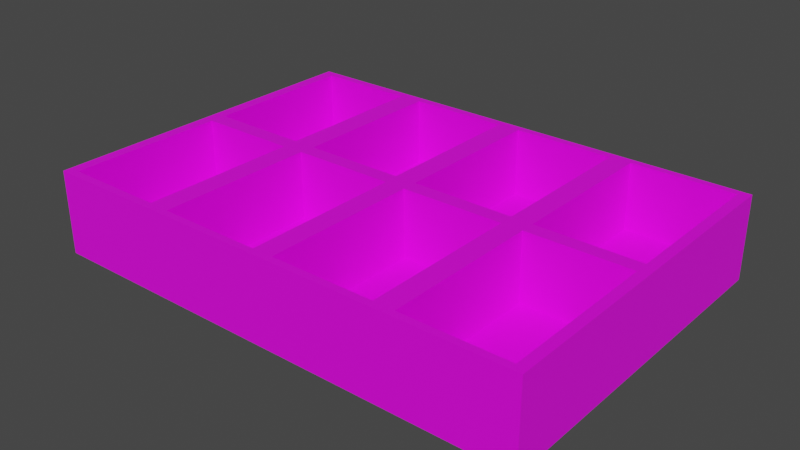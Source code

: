 # Source: Container_Stamps.blend  (saved by Blender 3.5.10; exported with 4.5.12 LTS)
import bpy
from mathutils import Matrix  # noqa: F401  (used for matrix-valued properties, if any)

bpy.ops.wm.read_factory_settings(use_empty=True)
scene = bpy.context.scene
scene.name = 'Scene'

# ---- collections
col_collection = bpy.data.collections.new('Collection'); scene.collection.children.link(col_collection)

# ---- images (referenced by path relative to the original .blend; pixels are not part of the script)
import os
ASSET_DIR = os.environ.get("B2B_ASSET_DIR", "")  # directory of the original .blend (textures are referenced by path, not embedded)
HERE = os.path.dirname(os.path.abspath(__file__))  # packed textures are extracted next to this script under _unpacked/

def load_image(name, relpath, width, height, colorspace="sRGB"):
    """Load a texture the original file referenced (path relative to the .blend, or extracted next to this script)."""
    p = next((c for c in (os.path.join(HERE, relpath), os.path.join(ASSET_DIR, relpath)) if relpath and os.path.exists(c)), "")
    if p:
        img = bpy.data.images.load(p, check_existing=True)
        img.name = name
    else:  # same state as the original file: an image datablock whose file is absent (Cycles renders it pink)
        img = bpy.data.images.new(name, width, height)
        img.source = "FILE"
        img.filepath = "//" + (relpath or name)
    img.colorspace_settings.name = colorspace
    return img
img_container_stamps_png = load_image('Container Stamps.png', 'Container Stamps.png', 1024, 1024, 'sRGB')

# ---- materials (node trees are filled in below, after node groups)
mat_material = bpy.data.materials.new('Material')
mat_material.alpha_threshold = 0.0
mat_material.use_transparent_shadow = False
mat_material.roughness = 0.5
mat_material.line_color = (0.0, 0.0, 0.0, 1.0)

# ---- material node trees
mat_material.use_nodes = True; mat_material.node_tree.nodes.clear()
_N = mat_material.node_tree.nodes; _L = mat_material.node_tree.links
n0 = _N.new('ShaderNodeOutputMaterial'); n0.name = 'Material Output'; n0.location = (300, 300)
n1 = _N.new('ShaderNodeBsdfPrincipled'); n1.name = 'Principled BSDF'; n1.location = (10, 300)
n1.distribution = 'GGX'
n1.subsurface_method = 'RANDOM_WALK_SKIN'
n1.inputs[3].default_value = 1.45
n1.inputs[27].default_value = (0.0, 0.0, 0.0, 1.0)
n1.inputs[28].default_value = 1.0
n2 = _N.new('ShaderNodeTexImage'); n2.name = 'Image Texture'; n2.location = (-280, 280)
n2.image = img_container_stamps_png
_L.new(n1.outputs[0], n0.inputs[0])
_L.new(n2.outputs[0], n1.inputs[0])
n0.is_active_output = True

# ---- world
world_world = bpy.data.worlds.new('World'); scene.world = world_world
world_world.use_nodes = True; world_world.node_tree.nodes.clear()
_N = world_world.node_tree.nodes; _L = world_world.node_tree.links
n0 = _N.new('ShaderNodeOutputWorld'); n0.name = 'World Output'; n0.location = (300, 300)
n1 = _N.new('ShaderNodeBackground'); n1.name = 'Background'; n1.location = (10, 300)
n1.inputs[0].default_value = (0.05088, 0.05088, 0.05088, 1.0)
_L.new(n1.outputs[0], n0.inputs[0])
n0.is_active_output = True
world_world.color = (0.05088, 0.05088, 0.05088)
world_world.use_sun_shadow = False
world_world.sun_shadow_jitter_overblur = 0.0

# ---- meshes
me_cube = bpy.data.meshes.new('Cube')
me_cube.from_pydata([(1.365, 0.9587, 0.4811), (1.424, 1.0, -2.565e-05), (1.365, -0.9585, 0.4811), (1.424, -1.0, -2.565e-05), (-1.356, 0.9518, 0.4811), (-1.424, 1.0, -2.565e-05), (-1.359, -0.9542, 0.4811), (-1.424, -1.0, -2.565e-05), (0.0, 1.0, -2.565e-05), (-0.05868, -0.9588, 0.4811), (0.0, -1.0, -2.565e-05), (-0.06573, 0.9538, 0.4811), (0.7121, -1.0, -2.565e-05), (0.6494, 0.9559, 0.4811), (0.7121, 1.0, -2.565e-05), (0.651, -0.9571, 0.4811), (-0.7121, 1.0, -2.565e-05), (-0.7773, -0.9542, 0.4811), (-0.7121, -1.0, -2.565e-05), (-0.7807, 0.9518, 0.4811), (-1.424, 0.0, -2.565e-05), (1.365, 0.04133, 0.4811), (-1.356, 0.04818, 0.4811), (1.424, 0.0, -2.565e-05), (0.0, 0.0, -2.565e-05), (-0.06573, 0.04615, 0.4811), (0.6494, 0.04405, 0.4811), (0.7121, 0.0, -2.565e-05), (-0.7121, 0.0, -2.565e-05), (-0.7807, 0.04818, 0.4811), (-1.359, -0.04577, 0.4811), (-1.424, 1.0, 0.4811), (-0.6464, 0.9538, 0.4811), (-0.6464, 0.04615, 0.4811), (-0.7121, 1.0, 0.4811), (0.06274, 0.9559, 0.4811), (0.06274, 0.04405, 0.4811), (-0.7773, -0.04577, 0.4811), (0.0, 1.0, 0.4811), (0.771, 0.9587, 0.4811), (-0.05868, -0.0412, 0.4811), (0.771, 0.04133, 0.4811), (0.7121, 1.0, 0.4811), (1.424, 1.0, 0.4811), (1.365, -0.0415, 0.4811), (0.651, -0.04291, 0.4811), (-0.6534, -0.9588, 0.4811), (-1.424, -1.0, 0.4811), (-0.6534, -0.0412, 0.4811), (-1.424, 0.0, 0.4811), (0.06112, -0.04291, 0.4811), (0.06112, -0.9571, 0.4811), (-0.7121, -1.0, 0.4811), (-0.7121, 0.0, 0.4811), (0.7712, -0.9585, 0.4811), (0.0, -1.0, 0.4811), (0.0, 0.0, 0.4811), (0.7712, -0.0415, 0.4811), (1.424, 0.0, 0.4811), (1.424, -1.0, 0.4811), (0.7121, -1.0, 0.4811), (0.7121, 0.0, 0.4811), (-1.356, 0.04818, 0.08991), (-1.356, 0.9518, 0.08991), (-0.7807, 0.9518, 0.08991), (-0.7807, 0.04818, 0.08991), (-0.6464, 0.9538, 0.08991), (-0.06573, 0.9538, 0.08991), (-0.06573, 0.04615, 0.08991), (-0.6464, 0.04615, 0.08991), (0.06274, 0.9559, 0.08991), (0.6494, 0.9559, 0.08991), (0.06274, 0.04405, 0.08991), (0.6494, 0.04405, 0.08991), (0.771, 0.9587, 0.08991), (1.365, 0.9587, 0.08991), (1.365, 0.04133, 0.08991), (0.771, 0.04133, 0.08991), (-0.7773, -0.9542, 0.08991), (-1.359, -0.9542, 0.08991), (-0.7773, -0.04577, 0.08991), (-1.359, -0.04577, 0.08991), (-0.05868, -0.0412, 0.08991), (-0.05868, -0.9588, 0.08991), (-0.6534, -0.9588, 0.08991), (-0.6534, -0.0412, 0.08991), (0.651, -0.9571, 0.08991), (0.06112, -0.9571, 0.08991), (0.06112, -0.04291, 0.08991), (0.651, -0.04291, 0.08991), (1.365, -0.0415, 0.08991), (1.365, -0.9585, 0.08991), (0.7712, -0.9585, 0.08991), (0.7712, -0.0415, 0.08991)], [], [(15, 45, 89, 86), (18, 52, 47, 7), (20, 49, 31, 5), (27, 23, 3, 12), (23, 58, 59, 3), (14, 42, 43, 1), (16, 34, 38, 8), (28, 24, 10, 18), (12, 60, 55, 10), (25, 11, 67, 68), (50, 51, 87, 88), (3, 59, 60, 12), (8, 38, 42, 14), (24, 27, 12, 10), (20, 28, 18, 7), (5, 31, 34, 16), (10, 55, 52, 18), (37, 30, 81, 80), (11, 32, 66, 67), (5, 16, 28, 20), (8, 14, 27, 24), (51, 15, 86, 87), (30, 6, 79, 81), (16, 8, 24, 28), (1, 43, 58, 23), (14, 1, 23, 27), (7, 47, 49, 20), (17, 37, 80, 78), (22, 4, 31, 49), (4, 19, 34, 31), (19, 29, 53, 34), (29, 22, 49, 53), (32, 11, 38, 34), (11, 25, 56, 38), (33, 32, 34, 53), (25, 33, 53, 56), (35, 13, 42, 38), (36, 35, 38, 56), (13, 26, 61, 42), (26, 36, 56, 61), (39, 0, 43, 42), (0, 21, 58, 43), (41, 39, 42, 61), (21, 41, 61, 58), (17, 6, 47, 52), (37, 17, 52, 53), (6, 30, 49, 47), (30, 37, 53, 49), (40, 9, 55, 56), (9, 46, 52, 55), (46, 48, 53, 52), (48, 40, 56, 53), (15, 51, 55, 60), (51, 50, 56, 55), (45, 15, 60, 61), (50, 45, 61, 56), (44, 2, 59, 58), (2, 54, 60, 59), (54, 57, 61, 60), (57, 44, 58, 61), (80, 81, 79, 78), (89, 88, 87, 86), (90, 93, 92, 91), (82, 85, 84, 83), (67, 66, 69, 68), (75, 74, 77, 76), (71, 70, 72, 73), (64, 63, 62, 65), (32, 33, 69, 66), (0, 39, 74, 75), (45, 50, 88, 89), (33, 25, 68, 69), (21, 0, 75, 76), (39, 41, 77, 74), (9, 40, 82, 83), (4, 22, 62, 63), (41, 21, 76, 77), (46, 9, 83, 84), (19, 4, 63, 64), (48, 46, 84, 85), (29, 19, 64, 65), (2, 44, 90, 91), (13, 35, 70, 71), (40, 48, 85, 82), (22, 29, 65, 62), (54, 2, 91, 92), (35, 36, 72, 70), (57, 54, 92, 93), (26, 13, 71, 73), (6, 17, 78, 79), (44, 57, 93, 90), (36, 26, 73, 72)])
_uv = me_cube.uv_layers.new(name='UVMap')
_uv.uv.foreach_set('vector', [0.6929, 0.7446, 0.6929, 0.6304, 0.6929, 0.6304, 0.6929, 0.7446, 0.375, 0.9375, 0.625, 0.9375, 0.625, 1.0, 0.375, 1.0, 0.375, 0.125, 0.625, 0.125, 0.625, 0.25, 0.375, 0.25, 0.3125, 0.625, 0.375, 0.625, 0.375, 0.75, 0.3125, 0.75, 0.375, 0.625, 0.625, 0.625, 0.625, 0.75, 0.375, 0.75, 0.375, 0.4375, 0.625, 0.4375, 0.625, 0.5, 0.375, 0.5, 0.375, 0.3125, 0.625, 0.3125, 0.625, 0.375, 0.375, 0.375, 0.1875, 0.625, 0.25, 0.625, 0.25, 0.75, 0.1875, 0.75, 0.375, 0.8125, 0.625, 0.8125, 0.625, 0.875, 0.375, 0.875, 0.7558, 0.6192, 0.7558, 0.5058, 0.7558, 0.5058, 0.7558, 0.6192, 0.7446, 0.6304, 0.7446, 0.7446, 0.7446, 0.7446, 0.7446, 0.6304, 0.375, 0.75, 0.625, 0.75, 0.625, 0.8125, 0.375, 0.8125, 0.375, 0.375, 0.625, 0.375, 0.625, 0.4375, 0.375, 0.4375, 0.25, 0.625, 0.3125, 0.625, 0.3125, 0.75, 0.25, 0.75, 0.125, 0.625, 0.1875, 0.625, 0.1875, 0.75, 0.125, 0.75, 0.375, 0.25, 0.625, 0.25, 0.625, 0.3125, 0.375, 0.3125, 0.375, 0.875, 0.625, 0.875, 0.625, 0.9375, 0.375, 0.9375, 0.8182, 0.6307, 0.8693, 0.6307, 0.8693, 0.6307, 0.8182, 0.6307, 0.7558, 0.5058, 0.8067, 0.5058, 0.8067, 0.5058, 0.7558, 0.5058, 0.125, 0.5, 0.1875, 0.5, 0.1875, 0.625, 0.125, 0.625, 0.25, 0.5, 0.3125, 0.5, 0.3125, 0.625, 0.25, 0.625, 0.7446, 0.7446, 0.6929, 0.7446, 0.6929, 0.7446, 0.7446, 0.7446, 0.8693, 0.6307, 0.8693, 0.7443, 0.8693, 0.7443, 0.8693, 0.6307, 0.1875, 0.5, 0.25, 0.5, 0.25, 0.625, 0.1875, 0.625, 0.375, 0.5, 0.625, 0.5, 0.625, 0.625, 0.375, 0.625, 0.3125, 0.5, 0.375, 0.5, 0.375, 0.625, 0.3125, 0.625, 0.375, 0.0, 0.625, 0.0, 0.625, 0.125, 0.375, 0.125, 0.8182, 0.7443, 0.8182, 0.6307, 0.8182, 0.6307, 0.8182, 0.7443, 0.869, 0.619, 0.869, 0.506, 0.875, 0.5, 0.875, 0.625, 0.869, 0.506, 0.8185, 0.506, 0.8125, 0.5, 0.875, 0.5, 0.8185, 0.506, 0.8185, 0.619, 0.8125, 0.625, 0.8125, 0.5, 0.8185, 0.619, 0.869, 0.619, 0.875, 0.625, 0.8125, 0.625, 0.8067, 0.5058, 0.7558, 0.5058, 0.75, 0.5, 0.8125, 0.5, 0.7558, 0.5058, 0.7558, 0.6192, 0.75, 0.625, 0.75, 0.5, 0.8067, 0.6192, 0.8067, 0.5058, 0.8125, 0.5, 0.8125, 0.625, 0.7558, 0.6192, 0.8067, 0.6192, 0.8125, 0.625, 0.75, 0.625, 0.7445, 0.5055, 0.693, 0.5055, 0.6875, 0.5, 0.75, 0.5, 0.7445, 0.6195, 0.7445, 0.5055, 0.75, 0.5, 0.75, 0.625, 0.693, 0.5055, 0.693, 0.6195, 0.6875, 0.625, 0.6875, 0.5, 0.693, 0.6195, 0.7445, 0.6195, 0.75, 0.625, 0.6875, 0.625, 0.6823, 0.5052, 0.6302, 0.5052, 0.625, 0.5, 0.6875, 0.5, 0.6302, 0.5052, 0.6302, 0.6198, 0.625, 0.625, 0.625, 0.5, 0.6823, 0.6198, 0.6823, 0.5052, 0.6875, 0.5, 0.6875, 0.625, 0.6302, 0.6198, 0.6823, 0.6198, 0.6875, 0.625, 0.625, 0.625, 0.8182, 0.7443, 0.8693, 0.7443, 0.875, 0.75, 0.8125, 0.75, 0.8182, 0.6307, 0.8182, 0.7443, 0.8125, 0.75, 0.8125, 0.625, 0.8693, 0.7443, 0.8693, 0.6307, 0.875, 0.625, 0.875, 0.75, 0.8693, 0.6307, 0.8182, 0.6307, 0.8125, 0.625, 0.875, 0.625, 0.7552, 0.6302, 0.7552, 0.7448, 0.75, 0.75, 0.75, 0.625, 0.7552, 0.7448, 0.8073, 0.7448, 0.8125, 0.75, 0.75, 0.75, 0.8073, 0.7448, 0.8073, 0.6302, 0.8125, 0.625, 0.8125, 0.75, 0.8073, 0.6302, 0.7552, 0.6302, 0.75, 0.625, 0.8125, 0.625, 0.6929, 0.7446, 0.7446, 0.7446, 0.75, 0.75, 0.6875, 0.75, 0.7446, 0.7446, 0.7446, 0.6304, 0.75, 0.625, 0.75, 0.75, 0.6929, 0.6304, 0.6929, 0.7446, 0.6875, 0.75, 0.6875, 0.625, 0.7446, 0.6304, 0.6929, 0.6304, 0.6875, 0.625, 0.75, 0.625, 0.6302, 0.6302, 0.6302, 0.7448, 0.625, 0.75, 0.625, 0.625, 0.6302, 0.7448, 0.6823, 0.7448, 0.6875, 0.75, 0.625, 0.75, 0.6823, 0.7448, 0.6823, 0.6302, 0.6875, 0.625, 0.6875, 0.75, 0.6823, 0.6302, 0.6302, 0.6302, 0.625, 0.625, 0.6875, 0.625, 0.8182, 0.6307, 0.8693, 0.6307, 0.8693, 0.7443, 0.8182, 0.7443, 0.6929, 0.6304, 0.7446, 0.6304, 0.7446, 0.7446, 0.6929, 0.7446, 0.6302, 0.6302, 0.6823, 0.6302, 0.6823, 0.7448, 0.6302, 0.7448, 0.7552, 0.6302, 0.8073, 0.6302, 0.8073, 0.7448, 0.7552, 0.7448, 0.7558, 0.5058, 0.8067, 0.5058, 0.8067, 0.6192, 0.7558, 0.6192, 0.6302, 0.5052, 0.6823, 0.5052, 0.6823, 0.6198, 0.6302, 0.6198, 0.693, 0.5055, 0.7445, 0.5055, 0.7445, 0.6195, 0.693, 0.6195, 0.8185, 0.506, 0.869, 0.506, 0.869, 0.619, 0.8185, 0.619, 0.8067, 0.5058, 0.8067, 0.6192, 0.8067, 0.6192, 0.8067, 0.5058, 0.6302, 0.5052, 0.6823, 0.5052, 0.6823, 0.5052, 0.6302, 0.5052, 0.6929, 0.6304, 0.7446, 0.6304, 0.7446, 0.6304, 0.6929, 0.6304, 0.8067, 0.6192, 0.7558, 0.6192, 0.7558, 0.6192, 0.8067, 0.6192, 0.6302, 0.6198, 0.6302, 0.5052, 0.6302, 0.5052, 0.6302, 0.6198, 0.6823, 0.5052, 0.6823, 0.6198, 0.6823, 0.6198, 0.6823, 0.5052, 0.7552, 0.7448, 0.7552, 0.6302, 0.7552, 0.6302, 0.7552, 0.7448, 0.869, 0.506, 0.869, 0.619, 0.869, 0.619, 0.869, 0.506, 0.6823, 0.6198, 0.6302, 0.6198, 0.6302, 0.6198, 0.6823, 0.6198, 0.8073, 0.7448, 0.7552, 0.7448, 0.7552, 0.7448, 0.8073, 0.7448, 0.8185, 0.506, 0.869, 0.506, 0.869, 0.506, 0.8185, 0.506, 0.8073, 0.6302, 0.8073, 0.7448, 0.8073, 0.7448, 0.8073, 0.6302, 0.8185, 0.619, 0.8185, 0.506, 0.8185, 0.506, 0.8185, 0.619, 0.6302, 0.7448, 0.6302, 0.6302, 0.6302, 0.6302, 0.6302, 0.7448, 0.693, 0.5055, 0.7445, 0.5055, 0.7445, 0.5055, 0.693, 0.5055, 0.7552, 0.6302, 0.8073, 0.6302, 0.8073, 0.6302, 0.7552, 0.6302, 0.869, 0.619, 0.8185, 0.619, 0.8185, 0.619, 0.869, 0.619, 0.6823, 0.7448, 0.6302, 0.7448, 0.6302, 0.7448, 0.6823, 0.7448, 0.7445, 0.5055, 0.7445, 0.6195, 0.7445, 0.6195, 0.7445, 0.5055, 0.6823, 0.6302, 0.6823, 0.7448, 0.6823, 0.7448, 0.6823, 0.6302, 0.693, 0.6195, 0.693, 0.5055, 0.693, 0.5055, 0.693, 0.6195, 0.8693, 0.7443, 0.8182, 0.7443, 0.8182, 0.7443, 0.8693, 0.7443, 0.6302, 0.6302, 0.6823, 0.6302, 0.6823, 0.6302, 0.6302, 0.6302, 0.7445, 0.6195, 0.693, 0.6195, 0.693, 0.6195, 0.7445, 0.6195])
me_cube.materials.append(mat_material)
me_cube.use_mirror_vertex_groups = False
me_cube.update()

# ---- objects
ob_container = bpy.data.objects.new('container', me_cube)

# ---- transforms, parenting, visibility, modifiers, constraints
ob_container.location = (0.0, 0.0, 0.0)
ob_container.lock_rotations_4d = False
ob_container.empty_display_type = 'ARROWS'
ob_container.lineart.crease_threshold = 0.0

# ---- collection membership
col_collection.objects.link(ob_container)

# ---- scene / render settings (as saved in the file)
scene.frame_start = 1; scene.frame_end = 250; scene.frame_set(1)
scene.render.engine = 'BLENDER_EEVEE_NEXT'
scene.cycles.sampling_pattern = 'TABULATED_SOBOL'
scene.view_settings.view_transform = 'Filmic'
bpy.context.view_layer.update()

# ---- added for rendering (the .blend has no active camera and no usable light): camera, sun
cam_auto = bpy.data.cameras.new('AutoCamera')
cam_auto.lens = 50.0
cam_auto.sensor_width = 36.0
cam_auto.clip_end = 1000.0
ob_auto_camera = bpy.data.objects.new('AutoCamera', cam_auto)
scene.collection.objects.link(ob_auto_camera)
ob_auto_camera.location = (3.25082, -3.90099, 2.8412)
ob_auto_camera.rotation_euler = (1.09748, -7.21219e-08, 0.694738)
scene.camera = ob_auto_camera
light_auto_sun = bpy.data.lights.new('AutoSun', 'SUN')
light_auto_sun.energy = 3.0
light_auto_sun.angle = 0.0523599
ob_auto_sun = bpy.data.objects.new('AutoSun', light_auto_sun)
scene.collection.objects.link(ob_auto_sun)
ob_auto_sun.rotation_euler = (0.872665, 0.174533, 0.523599)
bpy.context.view_layer.update()
